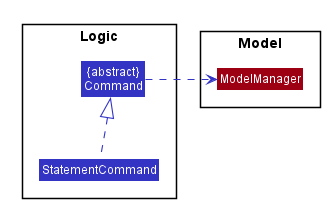

The diagram above was rendered by PlantUML. Its source (embedded in the PNG):
@startuml








skinparam BackgroundColor #FFFFFFF

skinparam Shadowing false

skinparam Class {
    FontColor #FFFFFF
    BorderThickness 1
    BorderColor #FFFFFF
    StereotypeFontColor #FFFFFF
    FontName Arial
}

skinparam Actor {
    BorderColor #000000
    Color #000000
    FontName Arial
}

skinparam Sequence {
    MessageAlign center
    BoxFontSize 15
    BoxPadding 0
    BoxFontColor #FFFFFF
    FontName Arial
}

skinparam Participant {
    FontColor #FFFFFFF
    Padding 20
}

skinparam MinClassWidth 50
skinparam ParticipantPadding 10
skinparam Shadowing false
skinparam DefaultTextAlignment center
skinparam packageStyle Rectangle

hide footbox
hide members
hide circle
skinparam arrowThickness 1.1
skinparam arrowColor #3333C4
skinparam classBackgroundColor #3333C4

package Logic {
Class "{abstract}\nCommand" as Command
Class StatementCommand 
}

package Model {
Class ModelManager #9D0012
}

StatementCommand .up.|> Command
Command .right.> ModelManager
@enduml